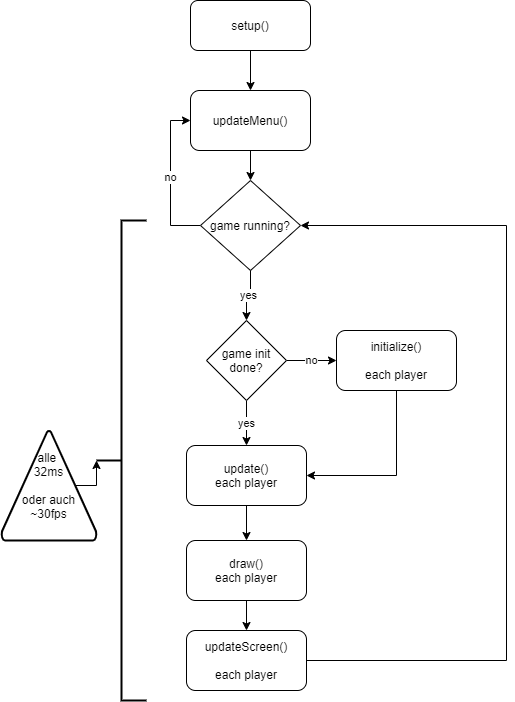

The diagram above was exported from draw.io. Its source (the exported page's mxGraphModel, read from the mxfile embedded in the PNG):
<mxGraphModel dx="1415" dy="792" grid="1" gridSize="10" guides="1" tooltips="1" connect="1" arrows="1" fold="1" page="1" pageScale="1" pageWidth="827" pageHeight="1169" math="0" shadow="0">
  <root>
    <mxCell id="WIyWlLk6GJQsqaUBKTNV-0" />
    <mxCell id="WIyWlLk6GJQsqaUBKTNV-1" parent="WIyWlLk6GJQsqaUBKTNV-0" />
    <mxCell id="KHlNVOgaYIOs-eKfc0r4-22" style="edgeStyle=orthogonalEdgeStyle;rounded=0;orthogonalLoop=1;jettySize=auto;html=1;entryX=0.5;entryY=0;entryDx=0;entryDy=0;" parent="WIyWlLk6GJQsqaUBKTNV-1" source="KHlNVOgaYIOs-eKfc0r4-0" target="KHlNVOgaYIOs-eKfc0r4-17" edge="1">
      <mxGeometry relative="1" as="geometry" />
    </mxCell>
    <mxCell id="KHlNVOgaYIOs-eKfc0r4-0" value="setup()" style="rounded=1;whiteSpace=wrap;html=1;" parent="WIyWlLk6GJQsqaUBKTNV-1" vertex="1">
      <mxGeometry x="304" y="80" width="120" height="50" as="geometry" />
    </mxCell>
    <mxCell id="KHlNVOgaYIOs-eKfc0r4-12" style="edgeStyle=orthogonalEdgeStyle;rounded=0;orthogonalLoop=1;jettySize=auto;html=1;exitX=0.5;exitY=1;exitDx=0;exitDy=0;" parent="WIyWlLk6GJQsqaUBKTNV-1" source="KHlNVOgaYIOs-eKfc0r4-1" edge="1">
      <mxGeometry relative="1" as="geometry">
        <mxPoint x="360" y="620" as="targetPoint" />
      </mxGeometry>
    </mxCell>
    <mxCell id="KHlNVOgaYIOs-eKfc0r4-1" value="update()&lt;br&gt;each player" style="rounded=1;whiteSpace=wrap;html=1;" parent="WIyWlLk6GJQsqaUBKTNV-1" vertex="1">
      <mxGeometry x="300" y="525" width="120" height="60" as="geometry" />
    </mxCell>
    <mxCell id="KHlNVOgaYIOs-eKfc0r4-4" value="yes" style="edgeStyle=orthogonalEdgeStyle;rounded=0;orthogonalLoop=1;jettySize=auto;html=1;exitX=0.5;exitY=1;exitDx=0;exitDy=0;entryX=0.5;entryY=0;entryDx=0;entryDy=0;" parent="WIyWlLk6GJQsqaUBKTNV-1" source="KHlNVOgaYIOs-eKfc0r4-6" target="KHlNVOgaYIOs-eKfc0r4-1" edge="1">
      <mxGeometry relative="1" as="geometry" />
    </mxCell>
    <mxCell id="KHlNVOgaYIOs-eKfc0r4-23" value="no" style="edgeStyle=orthogonalEdgeStyle;rounded=0;orthogonalLoop=1;jettySize=auto;html=1;entryX=0;entryY=0.5;entryDx=0;entryDy=0;" parent="WIyWlLk6GJQsqaUBKTNV-1" source="KHlNVOgaYIOs-eKfc0r4-2" target="KHlNVOgaYIOs-eKfc0r4-17" edge="1">
      <mxGeometry relative="1" as="geometry">
        <Array as="points">
          <mxPoint x="284" y="305" />
          <mxPoint x="284" y="200" />
        </Array>
      </mxGeometry>
    </mxCell>
    <mxCell id="KHlNVOgaYIOs-eKfc0r4-2" value="game running?" style="rhombus;whiteSpace=wrap;html=1;" parent="WIyWlLk6GJQsqaUBKTNV-1" vertex="1">
      <mxGeometry x="314" y="260" width="100" height="90" as="geometry" />
    </mxCell>
    <mxCell id="KHlNVOgaYIOs-eKfc0r4-10" value="no" style="edgeStyle=orthogonalEdgeStyle;rounded=0;orthogonalLoop=1;jettySize=auto;html=1;exitX=1;exitY=0.5;exitDx=0;exitDy=0;entryX=0;entryY=0.5;entryDx=0;entryDy=0;" parent="WIyWlLk6GJQsqaUBKTNV-1" source="KHlNVOgaYIOs-eKfc0r4-6" target="KHlNVOgaYIOs-eKfc0r4-9" edge="1">
      <mxGeometry relative="1" as="geometry" />
    </mxCell>
    <mxCell id="KHlNVOgaYIOs-eKfc0r4-6" value="game init&lt;br&gt;done?" style="rhombus;whiteSpace=wrap;html=1;" parent="WIyWlLk6GJQsqaUBKTNV-1" vertex="1">
      <mxGeometry x="320" y="400" width="80" height="80" as="geometry" />
    </mxCell>
    <mxCell id="KHlNVOgaYIOs-eKfc0r4-7" value="yes" style="edgeStyle=orthogonalEdgeStyle;rounded=0;orthogonalLoop=1;jettySize=auto;html=1;exitX=0.5;exitY=1;exitDx=0;exitDy=0;entryX=0.5;entryY=0;entryDx=0;entryDy=0;" parent="WIyWlLk6GJQsqaUBKTNV-1" source="KHlNVOgaYIOs-eKfc0r4-2" target="KHlNVOgaYIOs-eKfc0r4-6" edge="1">
      <mxGeometry relative="1" as="geometry">
        <mxPoint x="364" y="350" as="sourcePoint" />
        <mxPoint x="350" y="585" as="targetPoint" />
      </mxGeometry>
    </mxCell>
    <mxCell id="KHlNVOgaYIOs-eKfc0r4-11" style="edgeStyle=orthogonalEdgeStyle;rounded=0;orthogonalLoop=1;jettySize=auto;html=1;exitX=0.5;exitY=1;exitDx=0;exitDy=0;entryX=1;entryY=0.5;entryDx=0;entryDy=0;" parent="WIyWlLk6GJQsqaUBKTNV-1" source="KHlNVOgaYIOs-eKfc0r4-9" target="KHlNVOgaYIOs-eKfc0r4-1" edge="1">
      <mxGeometry relative="1" as="geometry" />
    </mxCell>
    <mxCell id="KHlNVOgaYIOs-eKfc0r4-9" value="initialize()&lt;br&gt;&lt;br&gt;each player" style="rounded=1;whiteSpace=wrap;html=1;" parent="WIyWlLk6GJQsqaUBKTNV-1" vertex="1">
      <mxGeometry x="450" y="410" width="120" height="60" as="geometry" />
    </mxCell>
    <mxCell id="KHlNVOgaYIOs-eKfc0r4-15" style="edgeStyle=orthogonalEdgeStyle;rounded=0;orthogonalLoop=1;jettySize=auto;html=1;exitX=0.5;exitY=1;exitDx=0;exitDy=0;entryX=0.5;entryY=0;entryDx=0;entryDy=0;" parent="WIyWlLk6GJQsqaUBKTNV-1" source="KHlNVOgaYIOs-eKfc0r4-13" target="KHlNVOgaYIOs-eKfc0r4-14" edge="1">
      <mxGeometry relative="1" as="geometry" />
    </mxCell>
    <mxCell id="KHlNVOgaYIOs-eKfc0r4-13" value="draw()&lt;br&gt;each player" style="rounded=1;whiteSpace=wrap;html=1;" parent="WIyWlLk6GJQsqaUBKTNV-1" vertex="1">
      <mxGeometry x="300" y="620" width="120" height="60" as="geometry" />
    </mxCell>
    <mxCell id="KHlNVOgaYIOs-eKfc0r4-16" style="edgeStyle=orthogonalEdgeStyle;rounded=0;orthogonalLoop=1;jettySize=auto;html=1;exitX=1;exitY=0.5;exitDx=0;exitDy=0;entryX=1;entryY=0.5;entryDx=0;entryDy=0;" parent="WIyWlLk6GJQsqaUBKTNV-1" source="KHlNVOgaYIOs-eKfc0r4-14" target="KHlNVOgaYIOs-eKfc0r4-2" edge="1">
      <mxGeometry relative="1" as="geometry">
        <Array as="points">
          <mxPoint x="620" y="740" />
          <mxPoint x="620" y="305" />
        </Array>
      </mxGeometry>
    </mxCell>
    <mxCell id="KHlNVOgaYIOs-eKfc0r4-14" value="updateScreen()&lt;br&gt;&lt;br&gt;each player" style="rounded=1;whiteSpace=wrap;html=1;" parent="WIyWlLk6GJQsqaUBKTNV-1" vertex="1">
      <mxGeometry x="300" y="710" width="120" height="60" as="geometry" />
    </mxCell>
    <mxCell id="KHlNVOgaYIOs-eKfc0r4-21" style="edgeStyle=orthogonalEdgeStyle;rounded=0;orthogonalLoop=1;jettySize=auto;html=1;exitX=0.5;exitY=1;exitDx=0;exitDy=0;entryX=0.5;entryY=0;entryDx=0;entryDy=0;" parent="WIyWlLk6GJQsqaUBKTNV-1" source="KHlNVOgaYIOs-eKfc0r4-17" target="KHlNVOgaYIOs-eKfc0r4-2" edge="1">
      <mxGeometry relative="1" as="geometry" />
    </mxCell>
    <mxCell id="KHlNVOgaYIOs-eKfc0r4-17" value="updateMenu()" style="rounded=1;whiteSpace=wrap;html=1;" parent="WIyWlLk6GJQsqaUBKTNV-1" vertex="1">
      <mxGeometry x="304" y="170" width="120" height="60" as="geometry" />
    </mxCell>
    <mxCell id="KHlNVOgaYIOs-eKfc0r4-25" value="" style="strokeWidth=2;html=1;shape=mxgraph.flowchart.annotation_2;align=left;labelPosition=right;pointerEvents=1;direction=east;" parent="WIyWlLk6GJQsqaUBKTNV-1" vertex="1">
      <mxGeometry x="210" y="300" width="50" height="480" as="geometry" />
    </mxCell>
    <mxCell id="KHlNVOgaYIOs-eKfc0r4-36" style="edgeStyle=orthogonalEdgeStyle;rounded=0;orthogonalLoop=1;jettySize=auto;html=1;exitX=0.78;exitY=0.5;exitDx=0;exitDy=0;exitPerimeter=0;entryX=0;entryY=0.5;entryDx=0;entryDy=0;entryPerimeter=0;" parent="WIyWlLk6GJQsqaUBKTNV-1" source="KHlNVOgaYIOs-eKfc0r4-35" target="KHlNVOgaYIOs-eKfc0r4-25" edge="1">
      <mxGeometry relative="1" as="geometry" />
    </mxCell>
    <mxCell id="KHlNVOgaYIOs-eKfc0r4-35" value="alle&amp;nbsp;&lt;br&gt;32ms&lt;br&gt;&lt;br&gt;oder auch&lt;br&gt;~30fps" style="strokeWidth=2;html=1;shape=mxgraph.flowchart.extract_or_measurement;whiteSpace=wrap;" parent="WIyWlLk6GJQsqaUBKTNV-1" vertex="1">
      <mxGeometry x="115" y="510" width="95" height="110" as="geometry" />
    </mxCell>
    <mxCell id="KHlNVOgaYIOs-eKfc0r4-37" style="edgeStyle=orthogonalEdgeStyle;rounded=0;orthogonalLoop=1;jettySize=auto;html=1;exitX=0.5;exitY=1;exitDx=0;exitDy=0;exitPerimeter=0;" parent="WIyWlLk6GJQsqaUBKTNV-1" source="KHlNVOgaYIOs-eKfc0r4-35" target="KHlNVOgaYIOs-eKfc0r4-35" edge="1">
      <mxGeometry relative="1" as="geometry" />
    </mxCell>
  </root>
</mxGraphModel>